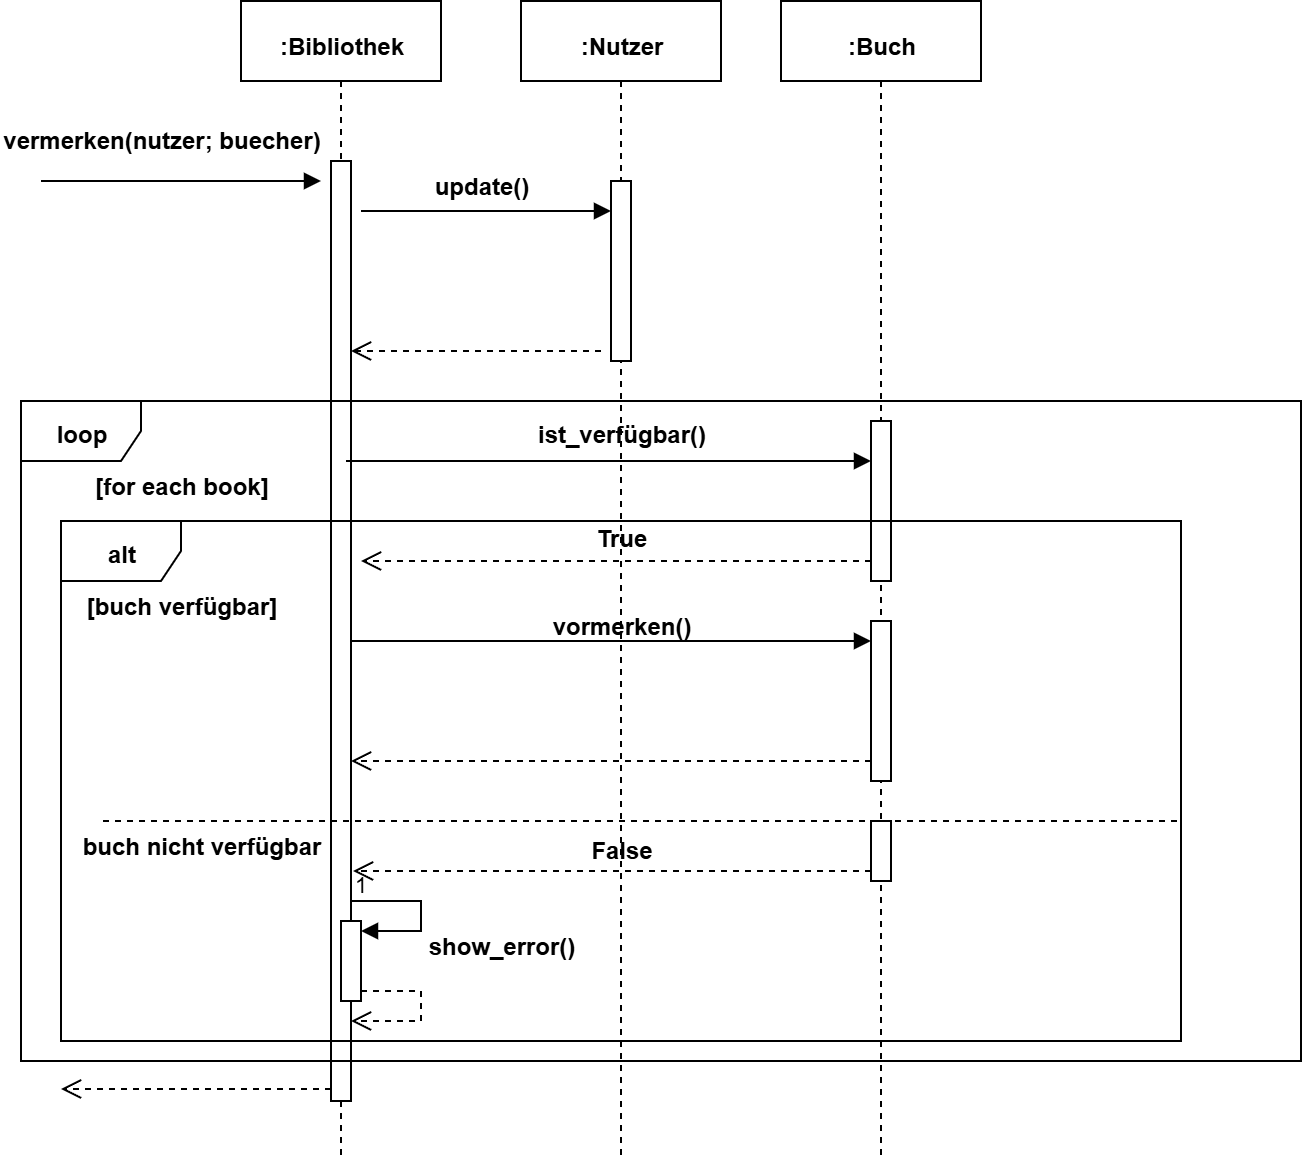

The diagram above was exported from draw.io. Its source (the exported page's mxGraphModel, read from the mxfile embedded in the PNG):
<mxGraphModel dx="1025" dy="516" grid="1" gridSize="10" guides="1" tooltips="1" connect="1" arrows="1" fold="1" page="1" pageScale="1" pageWidth="1654" pageHeight="1169" math="0" shadow="0">
  <root>
    <mxCell id="0" />
    <mxCell id="1" parent="0" />
    <mxCell id="YWO6MLNtLih8FLP2oh7U-1" value="" style="shape=umlLifeline;perimeter=lifelinePerimeter;whiteSpace=wrap;html=1;container=1;dropTarget=0;collapsible=0;recursiveResize=0;outlineConnect=0;portConstraint=eastwest;newEdgeStyle={&quot;curved&quot;:0,&quot;rounded&quot;:0};" vertex="1" parent="1">
      <mxGeometry x="220" y="40" width="100" height="580" as="geometry" />
    </mxCell>
    <mxCell id="YWO6MLNtLih8FLP2oh7U-10" value="" style="html=1;points=[[0,0,0,0,5],[0,1,0,0,-5],[1,0,0,0,5],[1,1,0,0,-5]];perimeter=orthogonalPerimeter;outlineConnect=0;targetShapes=umlLifeline;portConstraint=eastwest;newEdgeStyle={&quot;curved&quot;:0,&quot;rounded&quot;:0};" vertex="1" parent="YWO6MLNtLih8FLP2oh7U-1">
      <mxGeometry x="45" y="80" width="10" height="470" as="geometry" />
    </mxCell>
    <mxCell id="YWO6MLNtLih8FLP2oh7U-46" value="" style="html=1;points=[[0,0,0,0,5],[0,1,0,0,-5],[1,0,0,0,5],[1,1,0,0,-5]];perimeter=orthogonalPerimeter;outlineConnect=0;targetShapes=umlLifeline;portConstraint=eastwest;newEdgeStyle={&quot;curved&quot;:0,&quot;rounded&quot;:0};" vertex="1" parent="YWO6MLNtLih8FLP2oh7U-1">
      <mxGeometry x="50" y="460" width="10" height="40" as="geometry" />
    </mxCell>
    <mxCell id="YWO6MLNtLih8FLP2oh7U-48" value="" style="endArrow=block;endFill=1;html=1;edgeStyle=orthogonalEdgeStyle;align=left;verticalAlign=top;rounded=0;entryX=1;entryY=0;entryDx=0;entryDy=5;entryPerimeter=0;" edge="1" parent="YWO6MLNtLih8FLP2oh7U-1" source="YWO6MLNtLih8FLP2oh7U-10" target="YWO6MLNtLih8FLP2oh7U-46">
      <mxGeometry x="-1" relative="1" as="geometry">
        <mxPoint x="230" y="330" as="sourcePoint" />
        <mxPoint x="390" y="330" as="targetPoint" />
        <Array as="points">
          <mxPoint x="90" y="450" />
          <mxPoint x="90" y="465" />
        </Array>
      </mxGeometry>
    </mxCell>
    <mxCell id="YWO6MLNtLih8FLP2oh7U-49" value="1" style="edgeLabel;resizable=0;html=1;align=left;verticalAlign=bottom;" connectable="0" vertex="1" parent="YWO6MLNtLih8FLP2oh7U-48">
      <mxGeometry x="-1" relative="1" as="geometry" />
    </mxCell>
    <mxCell id="YWO6MLNtLih8FLP2oh7U-2" value="" style="shape=umlLifeline;perimeter=lifelinePerimeter;whiteSpace=wrap;html=1;container=1;dropTarget=0;collapsible=0;recursiveResize=0;outlineConnect=0;portConstraint=eastwest;newEdgeStyle={&quot;curved&quot;:0,&quot;rounded&quot;:0};" vertex="1" parent="1">
      <mxGeometry x="360" y="40" width="100" height="580" as="geometry" />
    </mxCell>
    <mxCell id="YWO6MLNtLih8FLP2oh7U-54" value="" style="html=1;points=[[0,0,0,0,5],[0,1,0,0,-5],[1,0,0,0,5],[1,1,0,0,-5]];perimeter=orthogonalPerimeter;outlineConnect=0;targetShapes=umlLifeline;portConstraint=eastwest;newEdgeStyle={&quot;curved&quot;:0,&quot;rounded&quot;:0};" vertex="1" parent="YWO6MLNtLih8FLP2oh7U-2">
      <mxGeometry x="45" y="90" width="10" height="90" as="geometry" />
    </mxCell>
    <mxCell id="YWO6MLNtLih8FLP2oh7U-3" value="" style="shape=umlLifeline;perimeter=lifelinePerimeter;whiteSpace=wrap;html=1;container=1;dropTarget=0;collapsible=0;recursiveResize=0;outlineConnect=0;portConstraint=eastwest;newEdgeStyle={&quot;curved&quot;:0,&quot;rounded&quot;:0};" vertex="1" parent="1">
      <mxGeometry x="490" y="40" width="100" height="580" as="geometry" />
    </mxCell>
    <mxCell id="YWO6MLNtLih8FLP2oh7U-8" value="" style="html=1;verticalAlign=bottom;endArrow=block;curved=0;rounded=0;" edge="1" target="YWO6MLNtLih8FLP2oh7U-54" parent="1">
      <mxGeometry relative="1" as="geometry">
        <mxPoint x="280" y="145" as="sourcePoint" />
        <mxPoint x="400" y="145" as="targetPoint" />
        <mxPoint as="offset" />
      </mxGeometry>
    </mxCell>
    <mxCell id="YWO6MLNtLih8FLP2oh7U-9" value="" style="html=1;verticalAlign=bottom;endArrow=open;dashed=1;endSize=8;curved=0;rounded=0;" edge="1" parent="1" target="YWO6MLNtLih8FLP2oh7U-10">
      <mxGeometry relative="1" as="geometry">
        <mxPoint x="330" y="215" as="targetPoint" />
        <mxPoint x="400" y="215" as="sourcePoint" />
      </mxGeometry>
    </mxCell>
    <mxCell id="YWO6MLNtLih8FLP2oh7U-11" value="" style="shape=umlFrame;whiteSpace=wrap;html=1;pointerEvents=0;" vertex="1" parent="1">
      <mxGeometry x="110" y="240" width="640" height="330" as="geometry" />
    </mxCell>
    <mxCell id="YWO6MLNtLih8FLP2oh7U-13" value="" style="html=1;points=[[0,0,0,0,5],[0,1,0,0,-5],[1,0,0,0,5],[1,1,0,0,-5]];perimeter=orthogonalPerimeter;outlineConnect=0;targetShapes=umlLifeline;portConstraint=eastwest;newEdgeStyle={&quot;curved&quot;:0,&quot;rounded&quot;:0};" vertex="1" parent="1">
      <mxGeometry x="535" y="250" width="10" height="80" as="geometry" />
    </mxCell>
    <mxCell id="YWO6MLNtLih8FLP2oh7U-16" value="" style="shape=umlFrame;whiteSpace=wrap;html=1;pointerEvents=0;" vertex="1" parent="1">
      <mxGeometry x="130" y="300" width="560" height="260" as="geometry" />
    </mxCell>
    <mxCell id="YWO6MLNtLih8FLP2oh7U-17" value="" style="html=1;points=[[0,0,0,0,5],[0,1,0,0,-5],[1,0,0,0,5],[1,1,0,0,-5]];perimeter=orthogonalPerimeter;outlineConnect=0;targetShapes=umlLifeline;portConstraint=eastwest;newEdgeStyle={&quot;curved&quot;:0,&quot;rounded&quot;:0};" vertex="1" parent="1">
      <mxGeometry x="535" y="350" width="10" height="80" as="geometry" />
    </mxCell>
    <mxCell id="YWO6MLNtLih8FLP2oh7U-19" value="" style="html=1;verticalAlign=bottom;endArrow=open;dashed=1;endSize=8;curved=0;rounded=0;" edge="1" parent="1">
      <mxGeometry relative="1" as="geometry">
        <mxPoint x="265" y="584" as="sourcePoint" />
        <mxPoint x="130" y="584" as="targetPoint" />
      </mxGeometry>
    </mxCell>
    <mxCell id="YWO6MLNtLih8FLP2oh7U-20" value="" style="html=1;points=[[0,0,0,0,5],[0,1,0,0,-5],[1,0,0,0,5],[1,1,0,0,-5]];perimeter=orthogonalPerimeter;outlineConnect=0;targetShapes=umlLifeline;portConstraint=eastwest;newEdgeStyle={&quot;curved&quot;:0,&quot;rounded&quot;:0};" vertex="1" parent="1">
      <mxGeometry x="535" y="450" width="10" height="30" as="geometry" />
    </mxCell>
    <mxCell id="YWO6MLNtLih8FLP2oh7U-21" value="" style="html=1;verticalAlign=bottom;endArrow=open;dashed=1;endSize=8;curved=0;rounded=0;" edge="1" parent="1" source="YWO6MLNtLih8FLP2oh7U-13">
      <mxGeometry x="0.0039" relative="1" as="geometry">
        <mxPoint x="570" y="370" as="sourcePoint" />
        <mxPoint x="280" y="320" as="targetPoint" />
        <Array as="points">
          <mxPoint x="410" y="320" />
        </Array>
        <mxPoint as="offset" />
      </mxGeometry>
    </mxCell>
    <mxCell id="YWO6MLNtLih8FLP2oh7U-22" value="" style="html=1;verticalAlign=bottom;endArrow=block;curved=0;rounded=0;" edge="1" parent="1" target="YWO6MLNtLih8FLP2oh7U-13">
      <mxGeometry width="80" relative="1" as="geometry">
        <mxPoint x="272.5" y="270" as="sourcePoint" />
        <mxPoint x="532.5" y="270" as="targetPoint" />
        <Array as="points">
          <mxPoint x="407.5" y="270" />
        </Array>
      </mxGeometry>
    </mxCell>
    <mxCell id="YWO6MLNtLih8FLP2oh7U-23" value="vermerken(nutzer; buecher)" style="text;align=center;fontStyle=1;verticalAlign=middle;spacingLeft=3;spacingRight=3;strokeColor=none;rotatable=0;points=[[0,0.5],[1,0.5]];portConstraint=eastwest;html=1;" vertex="1" parent="1">
      <mxGeometry x="140" y="90" width="80" height="40" as="geometry" />
    </mxCell>
    <mxCell id="YWO6MLNtLih8FLP2oh7U-25" value="" style="html=1;verticalAlign=bottom;endArrow=block;curved=0;rounded=0;" edge="1" parent="1">
      <mxGeometry width="80" relative="1" as="geometry">
        <mxPoint x="120" y="130" as="sourcePoint" />
        <mxPoint x="260" y="130" as="targetPoint" />
      </mxGeometry>
    </mxCell>
    <mxCell id="YWO6MLNtLih8FLP2oh7U-26" value="[for each book]" style="text;align=center;fontStyle=1;verticalAlign=middle;spacingLeft=3;spacingRight=3;strokeColor=none;rotatable=0;points=[[0,0.5],[1,0.5]];portConstraint=eastwest;html=1;" vertex="1" parent="1">
      <mxGeometry x="150" y="270" width="80" height="26" as="geometry" />
    </mxCell>
    <mxCell id="YWO6MLNtLih8FLP2oh7U-27" value="" style="html=1;verticalAlign=bottom;endArrow=block;curved=0;rounded=0;" edge="1" parent="1" source="YWO6MLNtLih8FLP2oh7U-10" target="YWO6MLNtLih8FLP2oh7U-17">
      <mxGeometry width="80" relative="1" as="geometry">
        <mxPoint x="490" y="370" as="sourcePoint" />
        <mxPoint x="530" y="370" as="targetPoint" />
        <Array as="points">
          <mxPoint x="410" y="360" />
        </Array>
      </mxGeometry>
    </mxCell>
    <mxCell id="YWO6MLNtLih8FLP2oh7U-29" value="vormerken()" style="text;align=center;fontStyle=1;verticalAlign=middle;spacingLeft=3;spacingRight=3;strokeColor=none;rotatable=0;points=[[0,0.5],[1,0.5]];portConstraint=eastwest;html=1;" vertex="1" parent="1">
      <mxGeometry x="370" y="340" width="80" height="26" as="geometry" />
    </mxCell>
    <mxCell id="YWO6MLNtLih8FLP2oh7U-32" value="True" style="text;align=center;fontStyle=1;verticalAlign=middle;spacingLeft=3;spacingRight=3;strokeColor=none;rotatable=0;points=[[0,0.5],[1,0.5]];portConstraint=eastwest;html=1;" vertex="1" parent="1">
      <mxGeometry x="370" y="296" width="80" height="26" as="geometry" />
    </mxCell>
    <mxCell id="YWO6MLNtLih8FLP2oh7U-35" value="ist_verfügbar()" style="text;align=center;fontStyle=1;verticalAlign=middle;spacingLeft=3;spacingRight=3;strokeColor=none;rotatable=0;points=[[0,0.5],[1,0.5]];portConstraint=eastwest;html=1;" vertex="1" parent="1">
      <mxGeometry x="370" y="244" width="80" height="26" as="geometry" />
    </mxCell>
    <mxCell id="YWO6MLNtLih8FLP2oh7U-38" value="" style="html=1;verticalAlign=bottom;endArrow=open;dashed=1;endSize=8;curved=0;rounded=0;" edge="1" parent="1" source="YWO6MLNtLih8FLP2oh7U-17" target="YWO6MLNtLih8FLP2oh7U-10">
      <mxGeometry relative="1" as="geometry">
        <mxPoint x="570" y="370" as="sourcePoint" />
        <mxPoint x="490" y="370" as="targetPoint" />
        <Array as="points">
          <mxPoint x="520" y="420" />
        </Array>
      </mxGeometry>
    </mxCell>
    <mxCell id="YWO6MLNtLih8FLP2oh7U-40" value="" style="endArrow=none;dashed=1;html=1;rounded=0;" edge="1" parent="1">
      <mxGeometry width="50" height="50" relative="1" as="geometry">
        <mxPoint x="151" y="450" as="sourcePoint" />
        <mxPoint x="688" y="450" as="targetPoint" />
      </mxGeometry>
    </mxCell>
    <mxCell id="YWO6MLNtLih8FLP2oh7U-41" value="" style="html=1;verticalAlign=bottom;endArrow=open;dashed=1;endSize=8;curved=0;rounded=0;exitX=0;exitY=1;exitDx=0;exitDy=-5;exitPerimeter=0;" edge="1" parent="1" source="YWO6MLNtLih8FLP2oh7U-20">
      <mxGeometry relative="1" as="geometry">
        <mxPoint x="570" y="370" as="sourcePoint" />
        <mxPoint x="276" y="475" as="targetPoint" />
      </mxGeometry>
    </mxCell>
    <mxCell id="YWO6MLNtLih8FLP2oh7U-42" value="False" style="text;align=center;fontStyle=1;verticalAlign=middle;spacingLeft=3;spacingRight=3;strokeColor=none;rotatable=0;points=[[0,0.5],[1,0.5]];portConstraint=eastwest;html=1;" vertex="1" parent="1">
      <mxGeometry x="370" y="452" width="80" height="26" as="geometry" />
    </mxCell>
    <mxCell id="YWO6MLNtLih8FLP2oh7U-43" value="buch nicht verfügbar" style="text;align=center;fontStyle=1;verticalAlign=middle;spacingLeft=3;spacingRight=3;strokeColor=none;rotatable=0;points=[[0,0.5],[1,0.5]];portConstraint=eastwest;html=1;" vertex="1" parent="1">
      <mxGeometry x="160" y="450" width="80" height="26" as="geometry" />
    </mxCell>
    <mxCell id="YWO6MLNtLih8FLP2oh7U-50" value="" style="html=1;verticalAlign=bottom;endArrow=open;dashed=1;endSize=8;curved=0;rounded=0;exitX=1;exitY=1;exitDx=0;exitDy=-5;exitPerimeter=0;" edge="1" parent="1" source="YWO6MLNtLih8FLP2oh7U-46">
      <mxGeometry relative="1" as="geometry">
        <mxPoint x="570" y="370" as="sourcePoint" />
        <mxPoint x="275" y="550" as="targetPoint" />
        <Array as="points">
          <mxPoint x="310" y="535" />
          <mxPoint x="310" y="550" />
        </Array>
      </mxGeometry>
    </mxCell>
    <mxCell id="YWO6MLNtLih8FLP2oh7U-51" value="show_error()" style="text;align=center;fontStyle=1;verticalAlign=middle;spacingLeft=3;spacingRight=3;strokeColor=none;rotatable=0;points=[[0,0.5],[1,0.5]];portConstraint=eastwest;html=1;" vertex="1" parent="1">
      <mxGeometry x="310" y="500" width="80" height="26" as="geometry" />
    </mxCell>
    <mxCell id="YWO6MLNtLih8FLP2oh7U-52" value="[buch verfügbar]" style="text;align=center;fontStyle=1;verticalAlign=middle;spacingLeft=3;spacingRight=3;strokeColor=none;rotatable=0;points=[[0,0.5],[1,0.5]];portConstraint=eastwest;html=1;" vertex="1" parent="1">
      <mxGeometry x="150" y="330" width="80" height="26" as="geometry" />
    </mxCell>
    <mxCell id="YWO6MLNtLih8FLP2oh7U-53" value="update()" style="text;align=center;fontStyle=1;verticalAlign=middle;spacingLeft=3;spacingRight=3;strokeColor=none;rotatable=0;points=[[0,0.5],[1,0.5]];portConstraint=eastwest;html=1;" vertex="1" parent="1">
      <mxGeometry x="300" y="120" width="80" height="26" as="geometry" />
    </mxCell>
    <mxCell id="YWO6MLNtLih8FLP2oh7U-55" value="alt" style="text;align=center;fontStyle=1;verticalAlign=middle;spacingLeft=3;spacingRight=3;strokeColor=none;rotatable=0;points=[[0,0.5],[1,0.5]];portConstraint=eastwest;html=1;" vertex="1" parent="1">
      <mxGeometry x="120" y="304" width="80" height="26" as="geometry" />
    </mxCell>
    <mxCell id="YWO6MLNtLih8FLP2oh7U-56" value="loop" style="text;align=center;fontStyle=1;verticalAlign=middle;spacingLeft=3;spacingRight=3;strokeColor=none;rotatable=0;points=[[0,0.5],[1,0.5]];portConstraint=eastwest;html=1;" vertex="1" parent="1">
      <mxGeometry x="100" y="244" width="80" height="26" as="geometry" />
    </mxCell>
    <mxCell id="YWO6MLNtLih8FLP2oh7U-57" value=":Bibliothek" style="text;align=center;fontStyle=1;verticalAlign=middle;spacingLeft=3;spacingRight=3;strokeColor=none;rotatable=0;points=[[0,0.5],[1,0.5]];portConstraint=eastwest;html=1;" vertex="1" parent="1">
      <mxGeometry x="230" y="50" width="80" height="26" as="geometry" />
    </mxCell>
    <mxCell id="YWO6MLNtLih8FLP2oh7U-58" value=":Nutzer" style="text;align=center;fontStyle=1;verticalAlign=middle;spacingLeft=3;spacingRight=3;strokeColor=none;rotatable=0;points=[[0,0.5],[1,0.5]];portConstraint=eastwest;html=1;" vertex="1" parent="1">
      <mxGeometry x="370" y="50" width="80" height="26" as="geometry" />
    </mxCell>
    <mxCell id="YWO6MLNtLih8FLP2oh7U-59" value=":Buch" style="text;align=center;fontStyle=1;verticalAlign=middle;spacingLeft=3;spacingRight=3;strokeColor=none;rotatable=0;points=[[0,0.5],[1,0.5]];portConstraint=eastwest;html=1;" vertex="1" parent="1">
      <mxGeometry x="500" y="50" width="80" height="26" as="geometry" />
    </mxCell>
  </root>
</mxGraphModel>